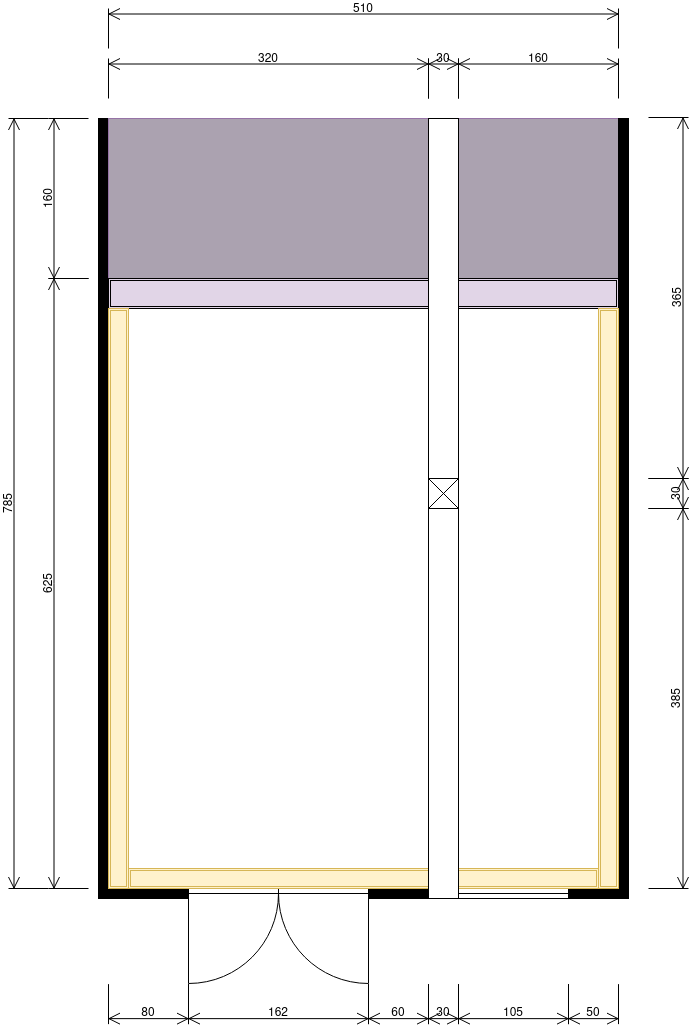

The diagram above was exported from draw.io. Its source (the exported page's mxGraphModel, read from the mxfile embedded in the PNG):
<mxGraphModel dx="1420" dy="842" grid="1" gridSize="10" guides="1" tooltips="1" connect="1" arrows="1" fold="1" page="1" pageScale="1" pageWidth="1169" pageHeight="827" background="none" math="0" shadow="0">
  <root>
    <mxCell id="0" />
    <mxCell id="1" parent="0" />
    <mxCell id="DVu48KI71VsZCIkEHZR0-2" value="" style="verticalLabelPosition=bottom;html=1;verticalAlign=top;align=center;shape=mxgraph.floorplan.wall;fillColor=strokeColor;direction=south;" parent="1" vertex="1">
      <mxGeometry x="101" y="225" width="10" height="780" as="geometry" />
    </mxCell>
    <mxCell id="DVu48KI71VsZCIkEHZR0-3" value="" style="rounded=0;whiteSpace=wrap;html=1;fillColor=#ABA2B0;strokeColor=#9673a6;" parent="1" vertex="1">
      <mxGeometry x="111" y="225" width="320" height="160" as="geometry" />
    </mxCell>
    <mxCell id="DVu48KI71VsZCIkEHZR0-5" value="" style="rounded=0;whiteSpace=wrap;html=1;fillColor=#ABA2B0;strokeColor=#9673a6;" parent="1" vertex="1">
      <mxGeometry x="461" y="225" width="160" height="160" as="geometry" />
    </mxCell>
    <mxCell id="DVu48KI71VsZCIkEHZR0-9" value="" style="verticalLabelPosition=bottom;html=1;verticalAlign=top;align=center;shape=mxgraph.floorplan.wall;fillColor=strokeColor;" parent="1" vertex="1">
      <mxGeometry x="111" y="995" width="80" height="10" as="geometry" />
    </mxCell>
    <mxCell id="DVu48KI71VsZCIkEHZR0-10" value="" style="verticalLabelPosition=bottom;html=1;verticalAlign=top;align=center;shape=mxgraph.floorplan.wall;fillColor=strokeColor;" parent="1" vertex="1">
      <mxGeometry x="371" y="995" width="60" height="10" as="geometry" />
    </mxCell>
    <mxCell id="DVu48KI71VsZCIkEHZR0-13" value="" style="verticalLabelPosition=bottom;html=1;verticalAlign=top;align=center;shape=mxgraph.floorplan.wall;fillColor=strokeColor;direction=south;" parent="1" vertex="1">
      <mxGeometry x="621" y="225" width="10" height="780" as="geometry" />
    </mxCell>
    <mxCell id="DVu48KI71VsZCIkEHZR0-14" value="" style="verticalLabelPosition=bottom;html=1;verticalAlign=top;align=center;shape=mxgraph.floorplan.wall;fillColor=strokeColor;" parent="1" vertex="1">
      <mxGeometry x="571" y="995" width="50" height="10" as="geometry" />
    </mxCell>
    <mxCell id="DVu48KI71VsZCIkEHZR0-15" value="" style="verticalLabelPosition=bottom;html=1;verticalAlign=top;align=center;shape=mxgraph.floorplan.doorDouble;aspect=fixed;" parent="1" vertex="1">
      <mxGeometry x="191" y="995" width="180" height="95.63" as="geometry" />
    </mxCell>
    <mxCell id="DVu48KI71VsZCIkEHZR0-16" value="" style="verticalLabelPosition=bottom;html=1;verticalAlign=top;align=center;shape=mxgraph.floorplan.window;" parent="1" vertex="1">
      <mxGeometry x="461" y="995" width="110" height="10" as="geometry" />
    </mxCell>
    <mxCell id="DVu48KI71VsZCIkEHZR0-18" value="&lt;div&gt;625&lt;/div&gt;" style="shape=dimension;direction=south;whiteSpace=wrap;html=1;align=center;points=[];verticalAlign=top;labelBackgroundColor=none;horizontal=0;spacingTop=-15;" parent="1" vertex="1">
      <mxGeometry x="51" y="385" width="40" height="610" as="geometry" />
    </mxCell>
    <mxCell id="DVu48KI71VsZCIkEHZR0-19" value="&lt;div&gt;160&lt;/div&gt;" style="shape=dimension;direction=south;whiteSpace=wrap;html=1;align=center;points=[];verticalAlign=top;labelBackgroundColor=none;horizontal=0;spacingTop=-15;" parent="1" vertex="1">
      <mxGeometry x="51" y="225" width="40" height="160" as="geometry" />
    </mxCell>
    <mxCell id="DVu48KI71VsZCIkEHZR0-23" value="" style="shape=ext;double=1;rounded=0;whiteSpace=wrap;html=1;fillColor=#E1D5E7;" parent="1" vertex="1">
      <mxGeometry x="111" y="385" width="510" height="30" as="geometry" />
    </mxCell>
    <mxCell id="DVu48KI71VsZCIkEHZR0-24" value="" style="shape=ext;double=1;rounded=0;whiteSpace=wrap;html=1;fillColor=#fff2cc;strokeColor=#d6b656;" parent="1" vertex="1">
      <mxGeometry x="111" y="415" width="20" height="580" as="geometry" />
    </mxCell>
    <mxCell id="DVu48KI71VsZCIkEHZR0-25" value="" style="shape=ext;double=1;rounded=0;whiteSpace=wrap;html=1;fillColor=#fff2cc;strokeColor=#d6b656;" parent="1" vertex="1">
      <mxGeometry x="601" y="415" width="20" height="580" as="geometry" />
    </mxCell>
    <mxCell id="DVu48KI71VsZCIkEHZR0-26" value="" style="shape=ext;double=1;rounded=0;whiteSpace=wrap;html=1;fillColor=#fff2cc;strokeColor=#d6b656;rotation=90;" parent="1" vertex="1">
      <mxGeometry x="356" y="750" width="20" height="470" as="geometry" />
    </mxCell>
    <mxCell id="DVu48KI71VsZCIkEHZR0-4" value="" style="rounded=0;whiteSpace=wrap;html=1;" parent="1" vertex="1">
      <mxGeometry x="431" y="225" width="30" height="780" as="geometry" />
    </mxCell>
    <mxCell id="0tehll-YJkzTE9BKKPZJ-1" value="&lt;div&gt;785&lt;/div&gt;" style="shape=dimension;direction=south;whiteSpace=wrap;html=1;align=center;points=[];verticalAlign=top;labelBackgroundColor=none;horizontal=0;spacingTop=-15;" parent="1" vertex="1">
      <mxGeometry x="11" y="225" width="40" height="770" as="geometry" />
    </mxCell>
    <mxCell id="0tehll-YJkzTE9BKKPZJ-6" value="" style="verticalLabelPosition=bottom;html=1;verticalAlign=top;align=center;shape=mxgraph.floorplan.elevator;" parent="1" vertex="1">
      <mxGeometry x="431" y="585" width="30" height="30" as="geometry" />
    </mxCell>
    <mxCell id="0tehll-YJkzTE9BKKPZJ-7" value="385" style="shape=dimension;direction=north;whiteSpace=wrap;html=1;align=center;points=[];verticalAlign=bottom;labelBackgroundColor=none;horizontal=0;spacingBottom=3;" parent="1" vertex="1">
      <mxGeometry x="651" y="615" width="40" height="380" as="geometry" />
    </mxCell>
    <mxCell id="0tehll-YJkzTE9BKKPZJ-8" value="365" style="shape=dimension;direction=north;whiteSpace=wrap;html=1;align=center;points=[];verticalAlign=bottom;labelBackgroundColor=none;horizontal=0;spacingBottom=3;" parent="1" vertex="1">
      <mxGeometry x="651" y="224" width="40" height="361" as="geometry" />
    </mxCell>
    <mxCell id="0tehll-YJkzTE9BKKPZJ-10" value="30" style="shape=dimension;direction=north;whiteSpace=wrap;html=1;align=center;points=[];verticalAlign=bottom;labelBackgroundColor=none;horizontal=0;spacingBottom=3;" parent="1" vertex="1">
      <mxGeometry x="651" y="585" width="40" height="30" as="geometry" />
    </mxCell>
    <mxCell id="0tehll-YJkzTE9BKKPZJ-17" value="510" style="shape=dimension;direction=west;whiteSpace=wrap;html=1;align=center;points=[];verticalAlign=top;spacingTop=-15;labelBackgroundColor=none;" parent="1" vertex="1">
      <mxGeometry x="111" y="115" width="510" height="40" as="geometry" />
    </mxCell>
    <mxCell id="0tehll-YJkzTE9BKKPZJ-18" value="320" style="shape=dimension;direction=west;whiteSpace=wrap;html=1;align=center;points=[];verticalAlign=top;spacingTop=-15;labelBackgroundColor=none;" parent="1" vertex="1">
      <mxGeometry x="111" y="165" width="320" height="40" as="geometry" />
    </mxCell>
    <mxCell id="0tehll-YJkzTE9BKKPZJ-20" value="160" style="shape=dimension;direction=west;whiteSpace=wrap;html=1;align=center;points=[];verticalAlign=top;spacingTop=-15;labelBackgroundColor=none;" parent="1" vertex="1">
      <mxGeometry x="461" y="165" width="160" height="40" as="geometry" />
    </mxCell>
    <mxCell id="0tehll-YJkzTE9BKKPZJ-21" value="30" style="shape=dimension;direction=west;whiteSpace=wrap;html=1;align=center;points=[];verticalAlign=top;spacingTop=-15;labelBackgroundColor=none;" parent="1" vertex="1">
      <mxGeometry x="431" y="165" width="30" height="40" as="geometry" />
    </mxCell>
    <mxCell id="0tehll-YJkzTE9BKKPZJ-22" value="80" style="shape=dimension;whiteSpace=wrap;html=1;align=center;points=[];verticalAlign=bottom;spacingBottom=3;labelBackgroundColor=none;" parent="1" vertex="1">
      <mxGeometry x="111" y="1090.63" width="80" height="40" as="geometry" />
    </mxCell>
    <mxCell id="0tehll-YJkzTE9BKKPZJ-23" value="162" style="shape=dimension;whiteSpace=wrap;html=1;align=center;points=[];verticalAlign=bottom;spacingBottom=3;labelBackgroundColor=none;" parent="1" vertex="1">
      <mxGeometry x="191" y="1090.63" width="180" height="40" as="geometry" />
    </mxCell>
    <mxCell id="0tehll-YJkzTE9BKKPZJ-24" value="60" style="shape=dimension;whiteSpace=wrap;html=1;align=center;points=[];verticalAlign=bottom;spacingBottom=3;labelBackgroundColor=none;" parent="1" vertex="1">
      <mxGeometry x="371" y="1090.63" width="60" height="40" as="geometry" />
    </mxCell>
    <mxCell id="0tehll-YJkzTE9BKKPZJ-25" value="30" style="shape=dimension;whiteSpace=wrap;html=1;align=center;points=[];verticalAlign=bottom;spacingBottom=3;labelBackgroundColor=none;" parent="1" vertex="1">
      <mxGeometry x="431" y="1090.63" width="30" height="40" as="geometry" />
    </mxCell>
    <mxCell id="0tehll-YJkzTE9BKKPZJ-26" value="50" style="shape=dimension;whiteSpace=wrap;html=1;align=center;points=[];verticalAlign=bottom;spacingBottom=3;labelBackgroundColor=none;" parent="1" vertex="1">
      <mxGeometry x="571" y="1090.63" width="50" height="40" as="geometry" />
    </mxCell>
    <mxCell id="0tehll-YJkzTE9BKKPZJ-28" value="105" style="shape=dimension;whiteSpace=wrap;html=1;align=center;points=[];verticalAlign=bottom;spacingBottom=3;labelBackgroundColor=none;" parent="1" vertex="1">
      <mxGeometry x="461" y="1090.63" width="110" height="40" as="geometry" />
    </mxCell>
  </root>
</mxGraphModel>